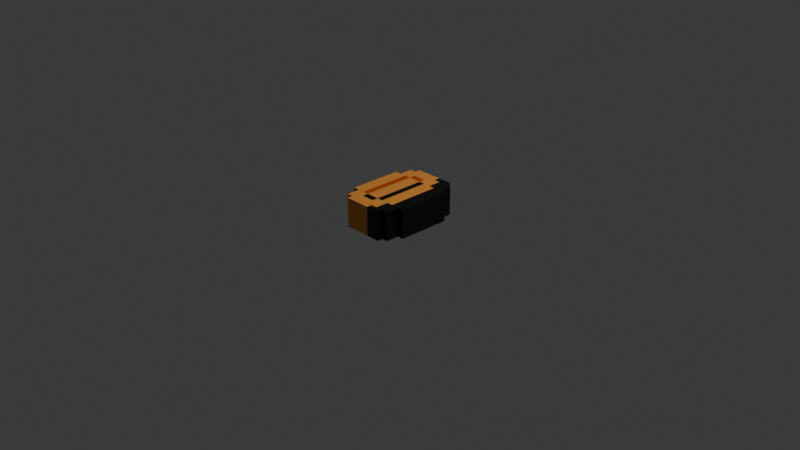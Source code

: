 # Source: Coin.blend  (saved by Blender 5.0.119; exported with 4.5.12 LTS)
import bpy
from mathutils import Matrix  # noqa: F401  (used for matrix-valued properties, if any)

bpy.ops.wm.read_factory_settings(use_empty=True)
scene = bpy.context.scene
scene.name = 'Scene'

# ---- collections
col_collection = bpy.data.collections.new('Collection'); scene.collection.children.link(col_collection)

# ---- images (referenced by path relative to the original .blend; pixels are not part of the script)
import os
ASSET_DIR = os.environ.get("B2B_ASSET_DIR", "")  # directory of the original .blend (textures are referenced by path, not embedded)
HERE = os.path.dirname(os.path.abspath(__file__))  # packed textures are extracted next to this script under _unpacked/

def load_image(name, relpath, width, height, colorspace="sRGB"):
    """Load a texture the original file referenced (path relative to the .blend, or extracted next to this script)."""
    p = next((c for c in (os.path.join(HERE, relpath), os.path.join(ASSET_DIR, relpath)) if relpath and os.path.exists(c)), "")
    if p:
        img = bpy.data.images.load(p, check_existing=True)
        img.name = name
    else:  # same state as the original file: an image datablock whose file is absent (Cycles renders it pink)
        img = bpy.data.images.new(name, width, height)
        img.source = "FILE"
        img.filepath = "//" + (relpath or name)
    img.colorspace_settings.name = colorspace
    return img
img_coin_png = load_image('coin.png', '_unpacked/coin.21297820.png', 461, 444, 'sRGB')

# ---- materials (node trees are filled in below, after node groups)
mat_material_001 = bpy.data.materials.new('Material.001')
mat_material_001.use_backface_culling_lightprobe_volume = False

# ---- material node trees
mat_material_001.use_nodes = True; mat_material_001.node_tree.nodes.clear()
_N = mat_material_001.node_tree.nodes; _L = mat_material_001.node_tree.links
n0 = _N.new('ShaderNodeBsdfPrincipled'); n0.name = 'Principled BSDF'; n0.location = (-200, 100)
n1 = _N.new('ShaderNodeOutputMaterial'); n1.name = 'Material Output'; n1.location = (200, 100)
n2 = _N.new('ShaderNodeTexImage'); n2.name = 'Image Texture'; n2.location = (-621, 49)
n2.image = img_coin_png
_L.new(n0.outputs[0], n1.inputs[0])
_L.new(n2.outputs[0], n0.inputs[0])
n1.is_active_output = True

# ---- world
world_world = bpy.data.worlds.new('World'); scene.world = world_world
world_world.use_nodes = True; world_world.node_tree.nodes.clear()
_N = world_world.node_tree.nodes; _L = world_world.node_tree.links
n0 = _N.new('ShaderNodeOutputWorld'); n0.name = 'World Output'; n0.location = (200, 100)
n1 = _N.new('ShaderNodeBackground'); n1.name = 'Background'; n1.location = (-200, 100)
n1.inputs[0].default_value = (0.05088, 0.05088, 0.05088, 1.0)
_L.new(n1.outputs[0], n0.inputs[0])
n0.is_active_output = True
world_world.color = (0.05088, 0.05088, 0.05088)
world_world.sun_shadow_jitter_overblur = 0.0

# ---- cameras
cam_camera = bpy.data.cameras.new('Camera')
cam_camera.clip_end = 100.0
cam_camera.ortho_scale = 7.314

# ---- lights
light_light = bpy.data.lights.new('Light', 'POINT')
light_light.energy = 1000.0
light_light.shadow_soft_size = 0.1

# ---- meshes
me_cube_002 = bpy.data.meshes.new('Cube.002')
me_cube_002.from_pydata([(-0.001666, 0.5012, 0.0), (-0.2223, 0.5005, 0.0), (-0.2244, 0.4418, 0.0), (-0.2914, 0.4413, 0.0), (-0.2907, 0.2982, 0.0), (-0.3598, 0.2975, 0.0), (-0.3591, -0.2827, 0.0), (-0.2907, -0.4286, 0.0), (-0.2244, -0.4284, 0.0), (-0.2237, -0.4878, 0.0), (0.2141, -0.4877, 0.0), (0.2831, -0.4279, 0.0), (0.2824, -0.2848, 0.0), (0.3515, -0.2841, 0.0), (0.3515, 0.2961, 0.0), (0.2831, 0.2968, 0.0), (0.2838, 0.4413, 0.0), (0.2169, 0.4411, 0.0), (0.2169, 0.5005, 0.0), (-0.001666, 0.5019, 0.0), (0.2154, -0.4299, 0.0), (-0.2909, -0.2828, 0.0), (-0.001666, 0.5012, 0.3151), (-0.2223, 0.5005, 0.3151), (-0.2244, 0.4418, 0.3151), (-0.2914, 0.4413, 0.3151), (-0.2907, 0.2982, 0.3151), (-0.3598, 0.2975, 0.3151), (-0.3591, -0.2827, 0.3151), (-0.2907, -0.4286, 0.3151), (-0.2244, -0.4284, 0.3151), (-0.2237, -0.4878, 0.3151), (0.2141, -0.4877, 0.3151), (0.2831, -0.4279, 0.3151), (0.2824, -0.2848, 0.3151), (0.3515, -0.2841, 0.3151), (0.3515, 0.2961, 0.3151), (0.2831, 0.2968, 0.3151), (0.2838, 0.4413, 0.3151), (0.2169, 0.4411, 0.3151), (0.2169, 0.5005, 0.3151), (-0.001666, 0.5019, 0.3151), (0.2154, -0.4299, 0.3151), (-0.2909, -0.2828, 0.3151)], [], [(2, 1, 18, 17, 16, 15, 14, 13, 12, 11, 20, 10, 9, 8, 7, 21, 6, 5, 4, 3), (24, 25, 26, 27, 28, 43, 29, 30, 31, 32, 42, 33, 34, 35, 36, 37, 38, 39, 40, 23), (1, 2, 24, 23), (17, 18, 40, 39), (8, 9, 31, 30), (3, 4, 26, 25), (18, 19, 41, 40), (11, 12, 34, 33), (4, 5, 27, 26), (18, 1, 23, 40), (12, 13, 35, 34), (5, 6, 28, 27), (6, 21, 43, 28), (13, 14, 36, 35), (20, 11, 33, 42), (2, 3, 25, 24), (14, 15, 37, 36), (7, 8, 30, 29), (21, 7, 29, 43), (15, 16, 38, 37), (9, 10, 32, 31), (0, 1, 23, 22), (16, 17, 39, 38), (10, 20, 42, 32)])
_uv = me_cube_002.uv_layers.new(name='UVMap')
_uv.uv.foreach_set('vector', [0.2852, 0.9379, 0.2869, 0.9985, 0.718, 1.002, 0.718, 0.942, 0.7858, 0.9422, 0.785, 0.7959, 0.8542, 0.7952, 0.854, 0.2082, 0.7841, 0.2075, 0.7847, 0.06269, 0.7161, 0.06069, 0.7149, 0.002252, 0.2862, 0.000124, 0.2876, 0.06023, 0.2212, 0.06219, 0.2203, 0.2062, 0.1534, 0.2063, 0.1536, 0.7933, 0.2222, 0.794, 0.2208, 0.9395, 0.2852, 0.9379, 0.2208, 0.9395, 0.2222, 0.794, 0.1536, 0.7933, 0.1534, 0.2063, 0.2203, 0.2062, 0.2212, 0.06219, 0.2876, 0.06023, 0.2862, 0.000124, 0.7149, 0.002252, 0.7161, 0.06069, 0.7847, 0.06269, 0.7841, 0.2075, 0.854, 0.2082, 0.8542, 0.7952, 0.785, 0.7959, 0.7858, 0.9422, 0.718, 0.942, 0.718, 1.002, 0.2869, 0.9985, 0.2869, 0.9985, 0.2852, 0.9379, 0.2852, 0.9379, 0.2869, 0.9985, 0.718, 0.942, 0.718, 1.002, 0.718, 1.002, 0.718, 0.942, 0.2876, 0.06023, 0.2862, 0.000124, 0.2862, 0.000124, 0.2876, 0.06023, 0.2208, 0.9395, 0.2222, 0.794, 0.2222, 0.794, 0.2208, 0.9395, 0.0, 0.0, 0.0, 0.0, 0.0, 0.0, 0.0, 0.0, 0.7847, 0.06269, 0.7841, 0.2075, 0.7841, 0.2075, 0.7847, 0.06269, 0.2222, 0.794, 0.1536, 0.7933, 0.1536, 0.7933, 0.2222, 0.794, 0.718, 1.002, 0.2869, 0.9985, 0.2869, 0.9985, 0.718, 1.002, 0.7841, 0.2075, 0.854, 0.2082, 0.854, 0.2082, 0.7841, 0.2075, 0.1536, 0.7933, 0.1534, 0.2063, 0.1534, 0.2063, 0.1536, 0.7933, 0.1534, 0.2063, 0.2203, 0.2062, 0.2203, 0.2062, 0.1534, 0.2063, 0.854, 0.2082, 0.8542, 0.7952, 0.8542, 0.7952, 0.854, 0.2082, 0.7161, 0.06069, 0.7847, 0.06269, 0.7847, 0.06269, 0.7161, 0.06069, 0.2852, 0.9379, 0.2208, 0.9395, 0.2208, 0.9395, 0.2852, 0.9379, 0.8542, 0.7952, 0.785, 0.7959, 0.785, 0.7959, 0.8542, 0.7952, 0.2212, 0.06219, 0.2876, 0.06023, 0.2876, 0.06023, 0.2212, 0.06219, 0.2203, 0.2062, 0.2212, 0.06219, 0.2212, 0.06219, 0.2203, 0.2062, 0.785, 0.7959, 0.7858, 0.9422, 0.7858, 0.9422, 0.785, 0.7959, 0.2862, 0.000124, 0.7149, 0.002252, 0.7149, 0.002252, 0.2862, 0.000124, 0.0, 0.0, 0.0, 0.0, 0.0, 0.0, 0.0, 0.0, 0.7858, 0.9422, 0.718, 0.942, 0.718, 0.942, 0.7858, 0.9422, 0.7149, 0.002252, 0.7161, 0.06069, 0.7161, 0.06069, 0.7149, 0.002252])
me_cube_002.materials.append(mat_material_001)
me_cube_002.update()

# ---- objects
ob_light = bpy.data.objects.new('Light', light_light)
ob_camera = bpy.data.objects.new('Camera', cam_camera)
ob_empty = bpy.data.objects.new('Empty', img_coin_png)
ob_cube = bpy.data.objects.new('Cube', me_cube_002)

# ---- transforms, parenting, visibility, modifiers, constraints
ob_light.location = (4.076, 1.424, 5.904)
ob_light.rotation_euler = (0.6503, 0.05522, 1.866)
ob_light.lock_rotations_4d = False
ob_light.empty_display_type = 'ARROWS'
ob_light.color = (0.0, 0.0, 0.0, 0.0)
ob_light.lineart.crease_threshold = 0.0
ob_camera.location = (7.359, -6.507, 4.958)
ob_camera.rotation_euler = (1.109, 0.0, 0.8149)
ob_camera.lock_rotations_4d = False
ob_camera.empty_display_type = 'ARROWS'
ob_camera.color = (0.0, 0.0, 0.0, 0.0)
ob_camera.display_type = 'WIRE'
ob_camera.lineart.crease_threshold = 0.0
ob_empty.location = (-0.003987, 0.4255, 0.0)
ob_empty.scale = (0.2055, 0.2055, 0.2055)
ob_empty.empty_display_type = 'IMAGE'
ob_empty.empty_display_size = 5.0
ob_empty.empty_image_depth = 'BACK'
ob_empty.show_empty_image_perspective = False
ob_empty.empty_image_side = 'FRONT'
ob_cube.location = (0.0, 0.4188, 0.0)

# ---- collection membership
col_collection.objects.link(ob_light)
col_collection.objects.link(ob_camera)
col_collection.objects.link(ob_empty)
col_collection.objects.link(ob_cube)

# ---- scene / render settings (as saved in the file)
scene.camera = ob_camera
scene.frame_start = 1; scene.frame_end = 250; scene.frame_set(1)
scene.render.engine = 'BLENDER_EEVEE_NEXT'
scene.render.bake_bias = 0.0
scene.render.bake_samples = 0
scene.cycles.sampling_pattern = 'TABULATED_SOBOL'
scene.eevee.use_volume_custom_range = False
bpy.context.view_layer.update()
